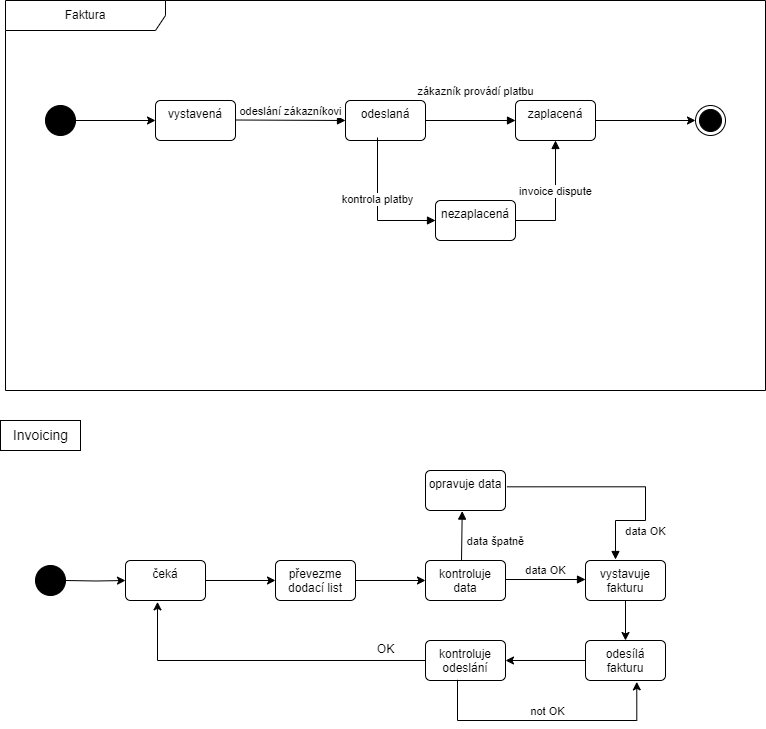

The diagram above was exported from draw.io. Its source (the exported page's mxGraphModel, read from the mxfile embedded in the PNG):
<mxGraphModel dx="1434" dy="900" grid="1" gridSize="10" guides="1" tooltips="1" connect="1" arrows="1" fold="1" page="1" pageScale="1" pageWidth="827" pageHeight="1169" math="0" shadow="0">
  <root>
    <mxCell id="0" />
    <mxCell id="1" parent="0" />
    <mxCell id="zUXuhCIh4GD7p0XyRasc-4" value="Faktura" style="shape=umlFrame;whiteSpace=wrap;html=1;pointerEvents=0;recursiveResize=0;container=1;collapsible=0;width=160;" parent="1" vertex="1">
      <mxGeometry x="10" y="50" width="760" height="390" as="geometry" />
    </mxCell>
    <mxCell id="zUXuhCIh4GD7p0XyRasc-7" value="" style="edgeStyle=orthogonalEdgeStyle;rounded=0;orthogonalLoop=1;jettySize=auto;html=1;" parent="zUXuhCIh4GD7p0XyRasc-4" source="zUXuhCIh4GD7p0XyRasc-3" target="zUXuhCIh4GD7p0XyRasc-2" edge="1">
      <mxGeometry relative="1" as="geometry" />
    </mxCell>
    <mxCell id="zUXuhCIh4GD7p0XyRasc-3" value="" style="ellipse;fillColor=strokeColor;html=1;" parent="zUXuhCIh4GD7p0XyRasc-4" vertex="1">
      <mxGeometry x="40" y="105" width="30" height="30" as="geometry" />
    </mxCell>
    <mxCell id="zUXuhCIh4GD7p0XyRasc-2" value="vystavená" style="html=1;align=center;verticalAlign=top;rounded=1;absoluteArcSize=1;arcSize=10;dashed=0;whiteSpace=wrap;" parent="zUXuhCIh4GD7p0XyRasc-4" vertex="1">
      <mxGeometry x="150" y="100" width="80" height="40" as="geometry" />
    </mxCell>
    <mxCell id="zUXuhCIh4GD7p0XyRasc-8" value="odeslaná" style="html=1;align=center;verticalAlign=top;rounded=1;absoluteArcSize=1;arcSize=10;dashed=0;whiteSpace=wrap;" parent="zUXuhCIh4GD7p0XyRasc-4" vertex="1">
      <mxGeometry x="340" y="100" width="80" height="40" as="geometry" />
    </mxCell>
    <mxCell id="zUXuhCIh4GD7p0XyRasc-14" value="" style="edgeStyle=orthogonalEdgeStyle;rounded=0;orthogonalLoop=1;jettySize=auto;html=1;" parent="zUXuhCIh4GD7p0XyRasc-4" source="zUXuhCIh4GD7p0XyRasc-9" target="zUXuhCIh4GD7p0XyRasc-10" edge="1">
      <mxGeometry relative="1" as="geometry" />
    </mxCell>
    <mxCell id="zUXuhCIh4GD7p0XyRasc-9" value="zaplacená" style="html=1;align=center;verticalAlign=top;rounded=1;absoluteArcSize=1;arcSize=10;dashed=0;whiteSpace=wrap;" parent="zUXuhCIh4GD7p0XyRasc-4" vertex="1">
      <mxGeometry x="510" y="100" width="80" height="40" as="geometry" />
    </mxCell>
    <mxCell id="zUXuhCIh4GD7p0XyRasc-10" value="" style="ellipse;html=1;shape=endState;fillColor=strokeColor;" parent="zUXuhCIh4GD7p0XyRasc-4" vertex="1">
      <mxGeometry x="690" y="105" width="30" height="30" as="geometry" />
    </mxCell>
    <mxCell id="zUXuhCIh4GD7p0XyRasc-11" value="nezaplacená" style="html=1;align=center;verticalAlign=top;rounded=1;absoluteArcSize=1;arcSize=10;dashed=0;whiteSpace=wrap;" parent="zUXuhCIh4GD7p0XyRasc-4" vertex="1">
      <mxGeometry x="430" y="200" width="80" height="40" as="geometry" />
    </mxCell>
    <mxCell id="zUXuhCIh4GD7p0XyRasc-21" value="odeslání zákazníkovi" style="html=1;verticalAlign=bottom;endArrow=block;curved=0;rounded=0;entryX=0;entryY=0.5;entryDx=0;entryDy=0;" parent="zUXuhCIh4GD7p0XyRasc-4" target="zUXuhCIh4GD7p0XyRasc-8" edge="1">
      <mxGeometry width="80" relative="1" as="geometry">
        <mxPoint x="230" y="119.5" as="sourcePoint" />
        <mxPoint x="310" y="119.5" as="targetPoint" />
      </mxGeometry>
    </mxCell>
    <mxCell id="zUXuhCIh4GD7p0XyRasc-22" value="zákazník provádí platbu" style="html=1;verticalAlign=bottom;endArrow=block;curved=0;rounded=0;exitX=1;exitY=0.5;exitDx=0;exitDy=0;" parent="zUXuhCIh4GD7p0XyRasc-4" source="zUXuhCIh4GD7p0XyRasc-8" edge="1">
      <mxGeometry x="0.1111" y="20" width="80" relative="1" as="geometry">
        <mxPoint x="430" y="120" as="sourcePoint" />
        <mxPoint x="510" y="120" as="targetPoint" />
        <mxPoint as="offset" />
      </mxGeometry>
    </mxCell>
    <mxCell id="zUXuhCIh4GD7p0XyRasc-23" value="kontrola platby" style="html=1;verticalAlign=bottom;endArrow=block;rounded=0;entryX=0;entryY=0.5;entryDx=0;entryDy=0;edgeStyle=orthogonalEdgeStyle;exitX=0.4;exitY=0.925;exitDx=0;exitDy=0;exitPerimeter=0;" parent="zUXuhCIh4GD7p0XyRasc-4" source="zUXuhCIh4GD7p0XyRasc-8" edge="1">
      <mxGeometry width="80" relative="1" as="geometry">
        <mxPoint x="320" y="219.5" as="sourcePoint" />
        <mxPoint x="430" y="220" as="targetPoint" />
        <Array as="points">
          <mxPoint x="372" y="220" />
        </Array>
      </mxGeometry>
    </mxCell>
    <mxCell id="zUXuhCIh4GD7p0XyRasc-26" value="invoice dispute" style="html=1;verticalAlign=bottom;endArrow=block;rounded=0;entryX=0.5;entryY=1;entryDx=0;entryDy=0;edgeStyle=orthogonalEdgeStyle;" parent="1" target="zUXuhCIh4GD7p0XyRasc-9" edge="1">
      <mxGeometry width="80" relative="1" as="geometry">
        <mxPoint x="520" y="270" as="sourcePoint" />
        <mxPoint x="600" y="270" as="targetPoint" />
        <Array as="points">
          <mxPoint x="560" y="270" />
        </Array>
      </mxGeometry>
    </mxCell>
    <mxCell id="zUXuhCIh4GD7p0XyRasc-35" value="" style="edgeStyle=orthogonalEdgeStyle;rounded=0;orthogonalLoop=1;jettySize=auto;html=1;" parent="1" target="zUXuhCIh4GD7p0XyRasc-28" edge="1">
      <mxGeometry relative="1" as="geometry">
        <mxPoint x="70" y="630" as="sourcePoint" />
      </mxGeometry>
    </mxCell>
    <mxCell id="zUXuhCIh4GD7p0XyRasc-36" value="" style="edgeStyle=orthogonalEdgeStyle;rounded=0;orthogonalLoop=1;jettySize=auto;html=1;" parent="1" source="zUXuhCIh4GD7p0XyRasc-28" target="zUXuhCIh4GD7p0XyRasc-29" edge="1">
      <mxGeometry relative="1" as="geometry" />
    </mxCell>
    <mxCell id="zUXuhCIh4GD7p0XyRasc-28" value="čeká" style="html=1;align=center;verticalAlign=top;rounded=1;absoluteArcSize=1;arcSize=10;dashed=0;whiteSpace=wrap;" parent="1" vertex="1">
      <mxGeometry x="130" y="610" width="80" height="40" as="geometry" />
    </mxCell>
    <mxCell id="zUXuhCIh4GD7p0XyRasc-37" value="" style="edgeStyle=orthogonalEdgeStyle;rounded=0;orthogonalLoop=1;jettySize=auto;html=1;" parent="1" source="zUXuhCIh4GD7p0XyRasc-29" target="zUXuhCIh4GD7p0XyRasc-30" edge="1">
      <mxGeometry relative="1" as="geometry" />
    </mxCell>
    <mxCell id="zUXuhCIh4GD7p0XyRasc-29" value="převezme dodací list" style="html=1;align=center;verticalAlign=top;rounded=1;absoluteArcSize=1;arcSize=10;dashed=0;whiteSpace=wrap;" parent="1" vertex="1">
      <mxGeometry x="280" y="610" width="80" height="40" as="geometry" />
    </mxCell>
    <mxCell id="zUXuhCIh4GD7p0XyRasc-30" value="kontroluje data" style="html=1;align=center;verticalAlign=top;rounded=1;absoluteArcSize=1;arcSize=10;dashed=0;whiteSpace=wrap;" parent="1" vertex="1">
      <mxGeometry x="430" y="610" width="80" height="40" as="geometry" />
    </mxCell>
    <mxCell id="zUXuhCIh4GD7p0XyRasc-31" value="opravuje data" style="html=1;align=center;verticalAlign=top;rounded=1;absoluteArcSize=1;arcSize=10;dashed=0;whiteSpace=wrap;" parent="1" vertex="1">
      <mxGeometry x="430" y="520" width="80" height="40" as="geometry" />
    </mxCell>
    <mxCell id="zUXuhCIh4GD7p0XyRasc-43" value="" style="edgeStyle=orthogonalEdgeStyle;rounded=0;orthogonalLoop=1;jettySize=auto;html=1;" parent="1" source="zUXuhCIh4GD7p0XyRasc-32" target="zUXuhCIh4GD7p0XyRasc-33" edge="1">
      <mxGeometry relative="1" as="geometry" />
    </mxCell>
    <mxCell id="zUXuhCIh4GD7p0XyRasc-32" value="vystavuje fakturu" style="html=1;align=center;verticalAlign=top;rounded=1;absoluteArcSize=1;arcSize=10;dashed=0;whiteSpace=wrap;" parent="1" vertex="1">
      <mxGeometry x="590" y="610" width="80" height="40" as="geometry" />
    </mxCell>
    <mxCell id="zUXuhCIh4GD7p0XyRasc-44" value="" style="edgeStyle=orthogonalEdgeStyle;rounded=0;orthogonalLoop=1;jettySize=auto;html=1;" parent="1" source="zUXuhCIh4GD7p0XyRasc-33" target="zUXuhCIh4GD7p0XyRasc-34" edge="1">
      <mxGeometry relative="1" as="geometry" />
    </mxCell>
    <mxCell id="zUXuhCIh4GD7p0XyRasc-33" value="odesílá fakturu" style="html=1;align=center;verticalAlign=top;rounded=1;absoluteArcSize=1;arcSize=10;dashed=0;whiteSpace=wrap;" parent="1" vertex="1">
      <mxGeometry x="590" y="690" width="80" height="40" as="geometry" />
    </mxCell>
    <mxCell id="zUXuhCIh4GD7p0XyRasc-34" value="kontroluje odeslání" style="html=1;align=center;verticalAlign=top;rounded=1;absoluteArcSize=1;arcSize=10;dashed=0;whiteSpace=wrap;" parent="1" vertex="1">
      <mxGeometry x="430" y="690" width="80" height="40" as="geometry" />
    </mxCell>
    <mxCell id="zUXuhCIh4GD7p0XyRasc-39" value="data špatně" style="html=1;verticalAlign=bottom;endArrow=block;curved=0;rounded=0;exitX=0.425;exitY=0;exitDx=0;exitDy=0;exitPerimeter=0;entryX=0.459;entryY=1.015;entryDx=0;entryDy=0;entryPerimeter=0;" parent="1" target="zUXuhCIh4GD7p0XyRasc-31" edge="1">
      <mxGeometry x="-0.6118" y="-34" width="80" relative="1" as="geometry">
        <mxPoint x="466" y="610" as="sourcePoint" />
        <mxPoint x="460" y="560" as="targetPoint" />
        <mxPoint as="offset" />
      </mxGeometry>
    </mxCell>
    <mxCell id="zUXuhCIh4GD7p0XyRasc-41" value="data OK" style="html=1;verticalAlign=bottom;endArrow=none;rounded=0;exitX=0.425;exitY=0;exitDx=0;exitDy=0;exitPerimeter=0;entryX=1.018;entryY=0.408;entryDx=0;entryDy=0;entryPerimeter=0;edgeStyle=orthogonalEdgeStyle;startArrow=block;startFill=1;endFill=0;" parent="1" target="zUXuhCIh4GD7p0XyRasc-31" edge="1">
      <mxGeometry x="-0.428" y="-20" width="80" relative="1" as="geometry">
        <mxPoint x="620" y="609" as="sourcePoint" />
        <mxPoint x="621" y="560" as="targetPoint" />
        <mxPoint x="-20" y="20" as="offset" />
        <Array as="points">
          <mxPoint x="620" y="570" />
          <mxPoint x="650" y="570" />
          <mxPoint x="650" y="536" />
        </Array>
      </mxGeometry>
    </mxCell>
    <mxCell id="zUXuhCIh4GD7p0XyRasc-42" value="data OK" style="html=1;verticalAlign=bottom;endArrow=block;curved=0;rounded=0;" parent="1" edge="1">
      <mxGeometry width="80" relative="1" as="geometry">
        <mxPoint x="510" y="629" as="sourcePoint" />
        <mxPoint x="590" y="629" as="targetPoint" />
      </mxGeometry>
    </mxCell>
    <mxCell id="zUXuhCIh4GD7p0XyRasc-46" value="" style="edgeStyle=orthogonalEdgeStyle;rounded=0;orthogonalLoop=1;jettySize=auto;html=1;exitX=0;exitY=0.5;exitDx=0;exitDy=0;entryX=0.4;entryY=1.034;entryDx=0;entryDy=0;entryPerimeter=0;" parent="1" source="zUXuhCIh4GD7p0XyRasc-34" target="zUXuhCIh4GD7p0XyRasc-28" edge="1">
      <mxGeometry relative="1" as="geometry">
        <mxPoint x="240" y="709.66" as="sourcePoint" />
        <mxPoint x="310" y="709.66" as="targetPoint" />
      </mxGeometry>
    </mxCell>
    <mxCell id="zUXuhCIh4GD7p0XyRasc-47" value="OK" style="text;html=1;align=center;verticalAlign=middle;resizable=0;points=[];autosize=1;strokeColor=none;fillColor=none;" parent="1" vertex="1">
      <mxGeometry x="370" y="684" width="40" height="30" as="geometry" />
    </mxCell>
    <mxCell id="zUXuhCIh4GD7p0XyRasc-48" value="" style="edgeStyle=orthogonalEdgeStyle;rounded=0;orthogonalLoop=1;jettySize=auto;html=1;exitX=0.4;exitY=0.982;exitDx=0;exitDy=0;exitPerimeter=0;entryX=0.641;entryY=1.034;entryDx=0;entryDy=0;entryPerimeter=0;" parent="1" source="zUXuhCIh4GD7p0XyRasc-34" target="zUXuhCIh4GD7p0XyRasc-33" edge="1">
      <mxGeometry relative="1" as="geometry">
        <mxPoint x="520" y="780" as="sourcePoint" />
        <mxPoint x="650" y="800" as="targetPoint" />
        <Array as="points">
          <mxPoint x="462" y="770" />
          <mxPoint x="641" y="770" />
        </Array>
      </mxGeometry>
    </mxCell>
    <mxCell id="zUXuhCIh4GD7p0XyRasc-49" value="not OK" style="edgeLabel;html=1;align=center;verticalAlign=middle;resizable=0;points=[];" parent="zUXuhCIh4GD7p0XyRasc-48" vertex="1" connectable="0">
      <mxGeometry x="0.0078" y="1" relative="1" as="geometry">
        <mxPoint y="-9" as="offset" />
      </mxGeometry>
    </mxCell>
    <mxCell id="zUXuhCIh4GD7p0XyRasc-53" value="Invoicing" style="text;html=1;align=center;verticalAlign=middle;resizable=0;points=[];autosize=1;strokeColor=default;fillColor=none;strokeWidth=1;fontSize=14;" parent="1" vertex="1">
      <mxGeometry x="5" y="470" width="80" height="30" as="geometry" />
    </mxCell>
    <mxCell id="OzUPl-nmr1flvebXIaUX-1" value="" style="ellipse;fillColor=strokeColor;html=1;" vertex="1" parent="1">
      <mxGeometry x="40" y="615" width="30" height="30" as="geometry" />
    </mxCell>
  </root>
</mxGraphModel>